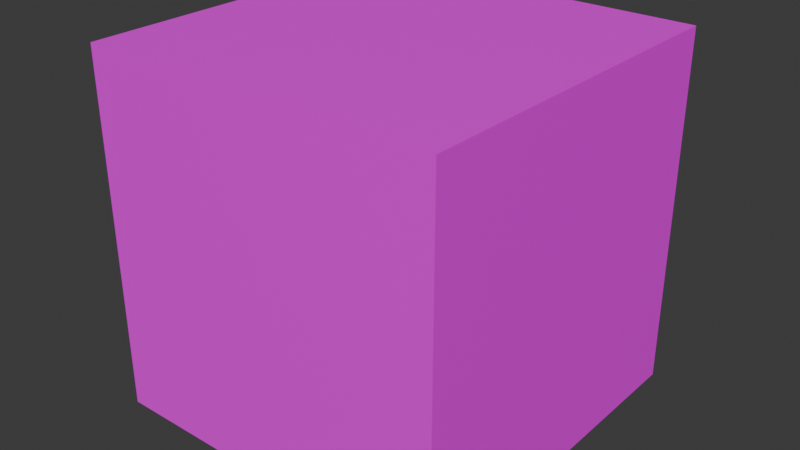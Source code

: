 # Source: SampleCube.blend  (saved by Blender 4.2.66; exported with 4.5.12 LTS)
import bpy
from mathutils import Matrix  # noqa: F401  (used for matrix-valued properties, if any)

bpy.ops.wm.read_factory_settings(use_empty=True)
scene = bpy.context.scene
scene.name = 'Scene'

# ---- collections
col_collection = bpy.data.collections.new('Collection'); scene.collection.children.link(col_collection)

# ---- images (referenced by path relative to the original .blend; pixels are not part of the script)
import os
ASSET_DIR = os.environ.get("B2B_ASSET_DIR", "")  # directory of the original .blend (textures are referenced by path, not embedded)
HERE = os.path.dirname(os.path.abspath(__file__))  # packed textures are extracted next to this script under _unpacked/

def load_image(name, relpath, width, height, colorspace="sRGB"):
    """Load a texture the original file referenced (path relative to the .blend, or extracted next to this script)."""
    p = next((c for c in (os.path.join(HERE, relpath), os.path.join(ASSET_DIR, relpath)) if relpath and os.path.exists(c)), "")
    if p:
        img = bpy.data.images.load(p, check_existing=True)
        img.name = name
    else:  # same state as the original file: an image datablock whose file is absent (Cycles renders it pink)
        img = bpy.data.images.new(name, width, height)
        img.source = "FILE"
        img.filepath = "//" + (relpath or name)
    img.colorspace_settings.name = colorspace
    return img
img_stone_png = load_image('stone.png', 'stone.png', 1024, 1024, 'sRGB')

# ---- materials (node trees are filled in below, after node groups)
mat_material_001 = bpy.data.materials.new('Material.001')

# ---- material node trees
mat_material_001.use_nodes = True; mat_material_001.node_tree.nodes.clear()
_N = mat_material_001.node_tree.nodes; _L = mat_material_001.node_tree.links
n0 = _N.new('ShaderNodeBsdfPrincipled'); n0.name = 'Principled BSDF'; n0.location = (10, 300)
n1 = _N.new('ShaderNodeOutputMaterial'); n1.name = 'Material Output'; n1.location = (300, 300)
n2 = _N.new('ShaderNodeTexImage'); n2.name = 'Image Texture'; n2.location = (-307, 263)
n2.image = img_stone_png
n3 = _N.new('ShaderNodeMapping'); n3.name = 'Mapping'; n3.location = (-474, 265)
n4 = _N.new('ShaderNodeTexCoord'); n4.name = 'Texture Coordinate'; n4.location = (-702, 292)
_L.new(n0.outputs[0], n1.inputs[0])
_L.new(n4.outputs[2], n3.inputs[0])
_L.new(n3.outputs[0], n2.inputs[0])
_L.new(n2.outputs[0], n0.inputs[0])
n1.is_active_output = True

# ---- world
world_world = bpy.data.worlds.new('World'); scene.world = world_world
world_world.use_nodes = True; world_world.node_tree.nodes.clear()
_N = world_world.node_tree.nodes; _L = world_world.node_tree.links
n0 = _N.new('ShaderNodeOutputWorld'); n0.name = 'World Output'; n0.location = (300, 300)
n1 = _N.new('ShaderNodeBackground'); n1.name = 'Background'; n1.location = (10, 300)
n1.inputs[0].default_value = (0.05088, 0.05088, 0.05088, 1.0)
_L.new(n1.outputs[0], n0.inputs[0])
n0.is_active_output = True
world_world.color = (0.05088, 0.05088, 0.05088)
world_world.sun_shadow_jitter_overblur = 0.0

# ---- meshes
me_cube_001 = bpy.data.meshes.new('Cube.001')
me_cube_001.from_pydata([(-1.0, -1.0, -1.0), (-1.0, -1.0, 1.0), (-1.0, 1.0, -1.0), (-1.0, 1.0, 1.0), (1.0, -1.0, -1.0), (1.0, -1.0, 1.0), (1.0, 1.0, -1.0), (1.0, 1.0, 1.0)], [], [(0, 1, 3, 2), (2, 3, 7, 6), (6, 7, 5, 4), (4, 5, 1, 0), (2, 6, 4, 0), (7, 3, 1, 5)])
_uv = me_cube_001.uv_layers.new(name='UVMap')
_uv.uv.foreach_set('vector', [0.375, 0.0, 0.625, 0.0, 0.625, 0.25, 0.375, 0.25, 0.375, 0.25, 0.625, 0.25, 0.625, 0.5, 0.375, 0.5, 0.375, 0.5, 0.625, 0.5, 0.625, 0.75, 0.375, 0.75, 0.375, 0.75, 0.625, 0.75, 0.625, 1.0, 0.375, 1.0, 0.125, 0.5, 0.375, 0.5, 0.375, 0.75, 0.125, 0.75, 0.625, 0.5, 0.875, 0.5, 0.875, 0.75, 0.625, 0.75])
me_cube_001.materials.append(mat_material_001)
me_cube_001.update()

# ---- objects
ob_cube = bpy.data.objects.new('Cube', me_cube_001)

# ---- transforms, parenting, visibility, modifiers, constraints
ob_cube.location = (0.0, 0.0, 0.0)

# ---- collection membership
col_collection.objects.link(ob_cube)

# ---- scene / render settings (as saved in the file)
scene.frame_start = 1; scene.frame_end = 250; scene.frame_set(1)
scene.render.engine = 'BLENDER_EEVEE_NEXT'
bpy.context.view_layer.update()

# ---- added for rendering (the .blend has no active camera and no usable light): camera, sun
cam_auto = bpy.data.cameras.new('AutoCamera')
cam_auto.lens = 50.0
cam_auto.sensor_width = 36.0
cam_auto.clip_end = 1000.0
ob_auto_camera = bpy.data.objects.new('AutoCamera', cam_auto)
scene.collection.objects.link(ob_auto_camera)
ob_auto_camera.location = (3.20507, -3.84609, 2.56406)
ob_auto_camera.rotation_euler = (1.09748, -7.21219e-08, 0.694738)
scene.camera = ob_auto_camera
light_auto_sun = bpy.data.lights.new('AutoSun', 'SUN')
light_auto_sun.energy = 3.0
light_auto_sun.angle = 0.0523599
ob_auto_sun = bpy.data.objects.new('AutoSun', light_auto_sun)
scene.collection.objects.link(ob_auto_sun)
ob_auto_sun.rotation_euler = (0.872665, 0.174533, 0.523599)
bpy.context.view_layer.update()

